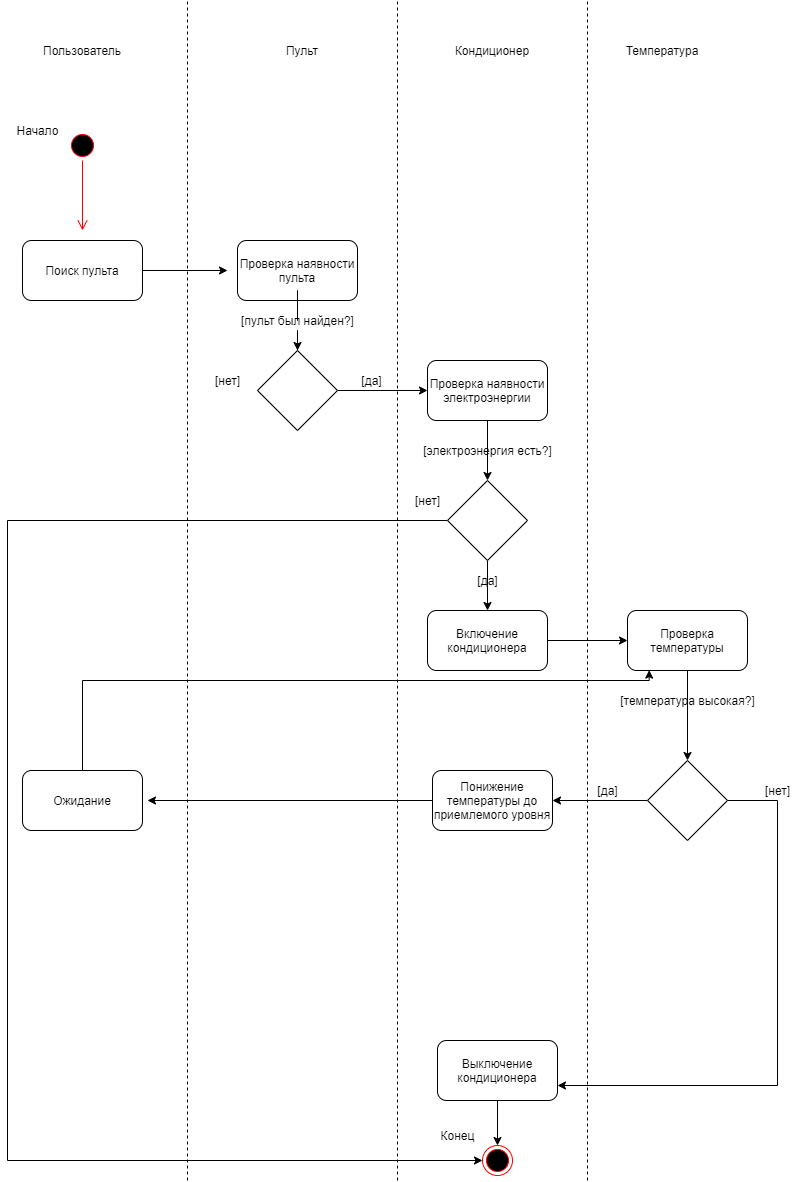

The diagram above was exported from draw.io. Its source (the exported page's mxGraphModel, read from the mxfile embedded in the PNG):
<mxGraphModel dx="1185" dy="662" grid="1" gridSize="10" guides="1" tooltips="1" connect="1" arrows="1" fold="1" page="1" pageScale="1" pageWidth="827" pageHeight="1169" math="0" shadow="0">
  <root>
    <mxCell id="0" />
    <mxCell id="1" parent="0" />
    <mxCell id="xJktoJ2tV2tgCDNUkp5q-2" value="" style="ellipse;html=1;shape=startState;fillColor=#000000;strokeColor=#ff0000;" vertex="1" parent="1">
      <mxGeometry x="90" y="150" width="30" height="30" as="geometry" />
    </mxCell>
    <mxCell id="xJktoJ2tV2tgCDNUkp5q-3" value="" style="edgeStyle=orthogonalEdgeStyle;html=1;verticalAlign=bottom;endArrow=open;endSize=8;strokeColor=#ff0000;" edge="1" source="xJktoJ2tV2tgCDNUkp5q-2" parent="1">
      <mxGeometry relative="1" as="geometry">
        <mxPoint x="105" y="250" as="targetPoint" />
      </mxGeometry>
    </mxCell>
    <mxCell id="xJktoJ2tV2tgCDNUkp5q-10" style="edgeStyle=orthogonalEdgeStyle;rounded=0;orthogonalLoop=1;jettySize=auto;html=1;" edge="1" parent="1" source="xJktoJ2tV2tgCDNUkp5q-4">
      <mxGeometry relative="1" as="geometry">
        <mxPoint x="250" y="290.0000000000002" as="targetPoint" />
      </mxGeometry>
    </mxCell>
    <mxCell id="xJktoJ2tV2tgCDNUkp5q-4" value="Поиск пульта" style="rounded=1;whiteSpace=wrap;html=1;" vertex="1" parent="1">
      <mxGeometry x="45" y="260" width="120" height="60" as="geometry" />
    </mxCell>
    <mxCell id="xJktoJ2tV2tgCDNUkp5q-5" value="Пользователь" style="text;html=1;strokeColor=none;fillColor=none;align=center;verticalAlign=middle;whiteSpace=wrap;rounded=0;" vertex="1" parent="1">
      <mxGeometry x="40" y="20" width="130" height="100" as="geometry" />
    </mxCell>
    <mxCell id="xJktoJ2tV2tgCDNUkp5q-8" value="Кондиционер" style="text;html=1;strokeColor=none;fillColor=none;align=center;verticalAlign=middle;whiteSpace=wrap;rounded=0;" vertex="1" parent="1">
      <mxGeometry x="450" y="20" width="130" height="100" as="geometry" />
    </mxCell>
    <mxCell id="xJktoJ2tV2tgCDNUkp5q-9" value="Пульт" style="text;html=1;strokeColor=none;fillColor=none;align=center;verticalAlign=middle;whiteSpace=wrap;rounded=0;" vertex="1" parent="1">
      <mxGeometry x="260" y="20" width="130" height="100" as="geometry" />
    </mxCell>
    <mxCell id="xJktoJ2tV2tgCDNUkp5q-12" style="edgeStyle=orthogonalEdgeStyle;rounded=0;orthogonalLoop=1;jettySize=auto;html=1;startArrow=none;" edge="1" parent="1" source="xJktoJ2tV2tgCDNUkp5q-20" target="xJktoJ2tV2tgCDNUkp5q-13">
      <mxGeometry relative="1" as="geometry">
        <mxPoint x="320" y="389.9999999999998" as="targetPoint" />
      </mxGeometry>
    </mxCell>
    <mxCell id="xJktoJ2tV2tgCDNUkp5q-11" value="Проверка наявности пульта" style="rounded=1;whiteSpace=wrap;html=1;" vertex="1" parent="1">
      <mxGeometry x="260" y="260" width="120" height="60" as="geometry" />
    </mxCell>
    <mxCell id="xJktoJ2tV2tgCDNUkp5q-17" style="edgeStyle=orthogonalEdgeStyle;rounded=0;orthogonalLoop=1;jettySize=auto;html=1;exitX=1;exitY=0.5;exitDx=0;exitDy=0;" edge="1" parent="1" source="xJktoJ2tV2tgCDNUkp5q-13">
      <mxGeometry relative="1" as="geometry">
        <mxPoint x="450" y="410" as="targetPoint" />
      </mxGeometry>
    </mxCell>
    <mxCell id="xJktoJ2tV2tgCDNUkp5q-13" value="" style="rhombus;whiteSpace=wrap;html=1;" vertex="1" parent="1">
      <mxGeometry x="280" y="369.9999999999998" width="80" height="80" as="geometry" />
    </mxCell>
    <mxCell id="xJktoJ2tV2tgCDNUkp5q-14" value="" style="endArrow=none;dashed=1;html=1;" edge="1" parent="1">
      <mxGeometry width="50" height="50" relative="1" as="geometry">
        <mxPoint x="420" y="1200" as="sourcePoint" />
        <mxPoint x="420" y="20" as="targetPoint" />
      </mxGeometry>
    </mxCell>
    <mxCell id="xJktoJ2tV2tgCDNUkp5q-15" value="" style="endArrow=none;dashed=1;html=1;" edge="1" parent="1">
      <mxGeometry width="50" height="50" relative="1" as="geometry">
        <mxPoint x="210" y="1200" as="sourcePoint" />
        <mxPoint x="210" y="20" as="targetPoint" />
      </mxGeometry>
    </mxCell>
    <mxCell id="xJktoJ2tV2tgCDNUkp5q-18" value="[да]" style="text;html=1;align=center;verticalAlign=middle;resizable=0;points=[];autosize=1;strokeColor=none;fillColor=none;" vertex="1" parent="1">
      <mxGeometry x="374" y="390" width="40" height="20" as="geometry" />
    </mxCell>
    <mxCell id="xJktoJ2tV2tgCDNUkp5q-19" value="[нет]" style="text;html=1;align=center;verticalAlign=middle;resizable=0;points=[];autosize=1;strokeColor=none;fillColor=none;" vertex="1" parent="1">
      <mxGeometry x="230" y="390" width="40" height="20" as="geometry" />
    </mxCell>
    <mxCell id="xJktoJ2tV2tgCDNUkp5q-20" value="[пульт был найден?]" style="text;html=1;align=center;verticalAlign=middle;resizable=0;points=[];autosize=1;strokeColor=none;fillColor=none;" vertex="1" parent="1">
      <mxGeometry x="255" y="330" width="130" height="20" as="geometry" />
    </mxCell>
    <mxCell id="xJktoJ2tV2tgCDNUkp5q-21" value="" style="edgeStyle=orthogonalEdgeStyle;rounded=0;orthogonalLoop=1;jettySize=auto;html=1;endArrow=none;" edge="1" parent="1" source="xJktoJ2tV2tgCDNUkp5q-11" target="xJktoJ2tV2tgCDNUkp5q-20">
      <mxGeometry relative="1" as="geometry">
        <mxPoint x="320.0588235294117" y="350.0588235294115" as="targetPoint" />
        <mxPoint x="320.0588235294117" y="320.0000000000002" as="sourcePoint" />
      </mxGeometry>
    </mxCell>
    <mxCell id="xJktoJ2tV2tgCDNUkp5q-38" style="edgeStyle=orthogonalEdgeStyle;rounded=0;orthogonalLoop=1;jettySize=auto;html=1;entryX=0;entryY=0.5;entryDx=0;entryDy=0;" edge="1" parent="1" source="xJktoJ2tV2tgCDNUkp5q-23" target="xJktoJ2tV2tgCDNUkp5q-35">
      <mxGeometry relative="1" as="geometry" />
    </mxCell>
    <mxCell id="xJktoJ2tV2tgCDNUkp5q-23" value="Включение кондиционера" style="rounded=1;whiteSpace=wrap;html=1;" vertex="1" parent="1">
      <mxGeometry x="450" y="630" width="120" height="60" as="geometry" />
    </mxCell>
    <mxCell id="xJktoJ2tV2tgCDNUkp5q-62" style="edgeStyle=orthogonalEdgeStyle;rounded=0;orthogonalLoop=1;jettySize=auto;html=1;entryX=0.181;entryY=0.994;entryDx=0;entryDy=0;entryPerimeter=0;" edge="1" parent="1" source="xJktoJ2tV2tgCDNUkp5q-24" target="xJktoJ2tV2tgCDNUkp5q-35">
      <mxGeometry relative="1" as="geometry">
        <Array as="points">
          <mxPoint x="105" y="700" />
          <mxPoint x="672" y="700" />
        </Array>
      </mxGeometry>
    </mxCell>
    <mxCell id="xJktoJ2tV2tgCDNUkp5q-24" value="Ожидание" style="rounded=1;whiteSpace=wrap;html=1;" vertex="1" parent="1">
      <mxGeometry x="45" y="790" width="120" height="60" as="geometry" />
    </mxCell>
    <mxCell id="xJktoJ2tV2tgCDNUkp5q-26" style="edgeStyle=orthogonalEdgeStyle;rounded=0;orthogonalLoop=1;jettySize=auto;html=1;exitX=0.5;exitY=1;exitDx=0;exitDy=0;" edge="1" parent="1" source="xJktoJ2tV2tgCDNUkp5q-25">
      <mxGeometry relative="1" as="geometry">
        <mxPoint x="510" y="500" as="targetPoint" />
      </mxGeometry>
    </mxCell>
    <mxCell id="xJktoJ2tV2tgCDNUkp5q-25" value="Проверка наявности электроэнергии" style="rounded=1;whiteSpace=wrap;html=1;" vertex="1" parent="1">
      <mxGeometry x="450" y="380" width="120" height="60" as="geometry" />
    </mxCell>
    <mxCell id="xJktoJ2tV2tgCDNUkp5q-30" style="edgeStyle=orthogonalEdgeStyle;rounded=0;orthogonalLoop=1;jettySize=auto;html=1;" edge="1" parent="1" source="xJktoJ2tV2tgCDNUkp5q-28" target="xJktoJ2tV2tgCDNUkp5q-23">
      <mxGeometry relative="1" as="geometry" />
    </mxCell>
    <mxCell id="xJktoJ2tV2tgCDNUkp5q-64" style="edgeStyle=orthogonalEdgeStyle;rounded=0;orthogonalLoop=1;jettySize=auto;html=1;exitX=0;exitY=0.5;exitDx=0;exitDy=0;entryX=0;entryY=0.5;entryDx=0;entryDy=0;" edge="1" parent="1" source="xJktoJ2tV2tgCDNUkp5q-28" target="xJktoJ2tV2tgCDNUkp5q-56">
      <mxGeometry relative="1" as="geometry">
        <Array as="points">
          <mxPoint x="30" y="540" />
          <mxPoint x="30" y="1180" />
        </Array>
      </mxGeometry>
    </mxCell>
    <mxCell id="xJktoJ2tV2tgCDNUkp5q-28" value="" style="rhombus;whiteSpace=wrap;html=1;" vertex="1" parent="1">
      <mxGeometry x="470" y="500" width="80" height="80" as="geometry" />
    </mxCell>
    <mxCell id="xJktoJ2tV2tgCDNUkp5q-29" value="[электроэнергия есть?]" style="text;html=1;align=center;verticalAlign=middle;resizable=0;points=[];autosize=1;strokeColor=none;fillColor=none;" vertex="1" parent="1">
      <mxGeometry x="440" y="460" width="140" height="20" as="geometry" />
    </mxCell>
    <mxCell id="xJktoJ2tV2tgCDNUkp5q-31" value="[да]" style="text;html=1;align=center;verticalAlign=middle;resizable=0;points=[];autosize=1;strokeColor=none;fillColor=none;" vertex="1" parent="1">
      <mxGeometry x="490" y="590" width="40" height="20" as="geometry" />
    </mxCell>
    <mxCell id="xJktoJ2tV2tgCDNUkp5q-32" value="[нет]" style="text;html=1;align=center;verticalAlign=middle;resizable=0;points=[];autosize=1;strokeColor=none;fillColor=none;" vertex="1" parent="1">
      <mxGeometry x="430" y="510" width="40" height="20" as="geometry" />
    </mxCell>
    <mxCell id="xJktoJ2tV2tgCDNUkp5q-34" value="Температура" style="text;html=1;strokeColor=none;fillColor=none;align=center;verticalAlign=middle;whiteSpace=wrap;rounded=0;" vertex="1" parent="1">
      <mxGeometry x="620" y="20" width="130" height="100" as="geometry" />
    </mxCell>
    <mxCell id="xJktoJ2tV2tgCDNUkp5q-39" style="edgeStyle=orthogonalEdgeStyle;rounded=0;orthogonalLoop=1;jettySize=auto;html=1;entryX=0.5;entryY=0;entryDx=0;entryDy=0;" edge="1" parent="1" source="xJktoJ2tV2tgCDNUkp5q-35" target="xJktoJ2tV2tgCDNUkp5q-37">
      <mxGeometry relative="1" as="geometry" />
    </mxCell>
    <mxCell id="xJktoJ2tV2tgCDNUkp5q-35" value="Проверка температуры" style="rounded=1;whiteSpace=wrap;html=1;" vertex="1" parent="1">
      <mxGeometry x="650" y="630" width="120" height="60" as="geometry" />
    </mxCell>
    <mxCell id="xJktoJ2tV2tgCDNUkp5q-42" style="edgeStyle=orthogonalEdgeStyle;rounded=0;orthogonalLoop=1;jettySize=auto;html=1;entryX=1;entryY=0.5;entryDx=0;entryDy=0;" edge="1" parent="1" source="xJktoJ2tV2tgCDNUkp5q-37" target="xJktoJ2tV2tgCDNUkp5q-43">
      <mxGeometry relative="1" as="geometry">
        <mxPoint x="590" y="820" as="targetPoint" />
      </mxGeometry>
    </mxCell>
    <mxCell id="xJktoJ2tV2tgCDNUkp5q-63" style="edgeStyle=orthogonalEdgeStyle;rounded=0;orthogonalLoop=1;jettySize=auto;html=1;entryX=1;entryY=0.75;entryDx=0;entryDy=0;" edge="1" parent="1" source="xJktoJ2tV2tgCDNUkp5q-37" target="xJktoJ2tV2tgCDNUkp5q-53">
      <mxGeometry relative="1" as="geometry">
        <Array as="points">
          <mxPoint x="800" y="820" />
          <mxPoint x="800" y="1105" />
        </Array>
      </mxGeometry>
    </mxCell>
    <mxCell id="xJktoJ2tV2tgCDNUkp5q-37" value="" style="rhombus;whiteSpace=wrap;html=1;" vertex="1" parent="1">
      <mxGeometry x="670" y="780" width="80" height="80" as="geometry" />
    </mxCell>
    <mxCell id="xJktoJ2tV2tgCDNUkp5q-40" value="[температура высокая?]" style="text;html=1;align=center;verticalAlign=middle;resizable=0;points=[];autosize=1;strokeColor=none;fillColor=none;" vertex="1" parent="1">
      <mxGeometry x="635" y="710" width="150" height="20" as="geometry" />
    </mxCell>
    <mxCell id="xJktoJ2tV2tgCDNUkp5q-41" value="" style="endArrow=none;dashed=1;html=1;" edge="1" parent="1">
      <mxGeometry width="50" height="50" relative="1" as="geometry">
        <mxPoint x="610" y="1200" as="sourcePoint" />
        <mxPoint x="610" y="20" as="targetPoint" />
      </mxGeometry>
    </mxCell>
    <mxCell id="xJktoJ2tV2tgCDNUkp5q-45" style="edgeStyle=orthogonalEdgeStyle;rounded=0;orthogonalLoop=1;jettySize=auto;html=1;" edge="1" parent="1" source="xJktoJ2tV2tgCDNUkp5q-43">
      <mxGeometry relative="1" as="geometry">
        <mxPoint x="170" y="820" as="targetPoint" />
      </mxGeometry>
    </mxCell>
    <mxCell id="xJktoJ2tV2tgCDNUkp5q-43" value="Понижение температуры до приемлемого уровня" style="rounded=1;whiteSpace=wrap;html=1;" vertex="1" parent="1">
      <mxGeometry x="455" y="790" width="120" height="60" as="geometry" />
    </mxCell>
    <mxCell id="xJktoJ2tV2tgCDNUkp5q-44" value="[да]" style="text;html=1;align=center;verticalAlign=middle;resizable=0;points=[];autosize=1;strokeColor=none;fillColor=none;" vertex="1" parent="1">
      <mxGeometry x="610" y="800" width="40" height="20" as="geometry" />
    </mxCell>
    <mxCell id="xJktoJ2tV2tgCDNUkp5q-55" style="edgeStyle=orthogonalEdgeStyle;rounded=0;orthogonalLoop=1;jettySize=auto;html=1;" edge="1" parent="1" source="xJktoJ2tV2tgCDNUkp5q-53" target="xJktoJ2tV2tgCDNUkp5q-56">
      <mxGeometry relative="1" as="geometry">
        <mxPoint x="520" y="1180.0000000000002" as="targetPoint" />
      </mxGeometry>
    </mxCell>
    <mxCell id="xJktoJ2tV2tgCDNUkp5q-53" value="Выключение кондиционера" style="rounded=1;whiteSpace=wrap;html=1;" vertex="1" parent="1">
      <mxGeometry x="460" y="1060" width="120" height="60" as="geometry" />
    </mxCell>
    <mxCell id="xJktoJ2tV2tgCDNUkp5q-56" value="" style="ellipse;html=1;shape=endState;fillColor=#000000;strokeColor=#ff0000;" vertex="1" parent="1">
      <mxGeometry x="505" y="1165.0000000000002" width="30" height="30" as="geometry" />
    </mxCell>
    <mxCell id="xJktoJ2tV2tgCDNUkp5q-57" value="Начало" style="text;html=1;align=center;verticalAlign=middle;resizable=0;points=[];autosize=1;strokeColor=none;fillColor=none;" vertex="1" parent="1">
      <mxGeometry x="30" y="140" width="60" height="20" as="geometry" />
    </mxCell>
    <mxCell id="xJktoJ2tV2tgCDNUkp5q-58" value="Конец" style="text;html=1;align=center;verticalAlign=middle;resizable=0;points=[];autosize=1;strokeColor=none;fillColor=none;" vertex="1" parent="1">
      <mxGeometry x="455" y="1145" width="50" height="20" as="geometry" />
    </mxCell>
    <mxCell id="xJktoJ2tV2tgCDNUkp5q-59" value="[нет]" style="text;html=1;align=center;verticalAlign=middle;resizable=0;points=[];autosize=1;strokeColor=none;fillColor=none;" vertex="1" parent="1">
      <mxGeometry x="780" y="800" width="40" height="20" as="geometry" />
    </mxCell>
  </root>
</mxGraphModel>